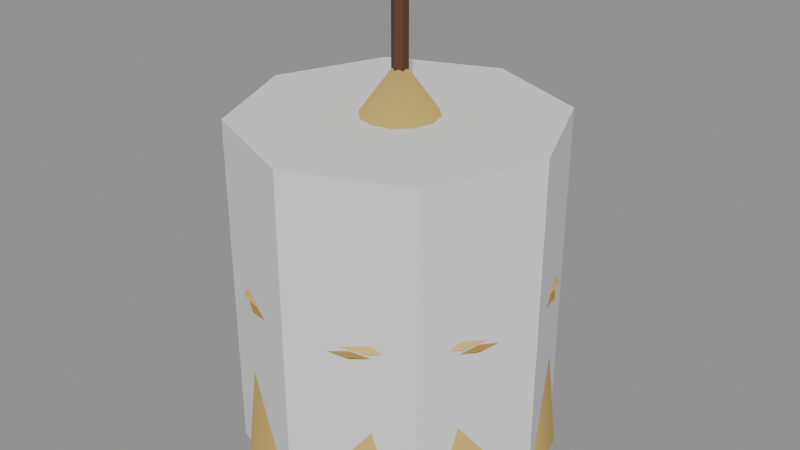 # Source: haystack.blend  (saved by Blender 5.2.45; exported with 4.5.12 LTS)
import bpy
from mathutils import Matrix  # noqa: F401  (used for matrix-valued properties, if any)

bpy.ops.wm.read_factory_settings(use_empty=True)
scene = bpy.context.scene
scene.name = 'Scene'

# ---- materials (node trees are filled in below, after node groups)
mat_vk_vcol = bpy.data.materials.new('VK_vcol')
mat_vk_vcol.diffuse_color = (1.0, 1.0, 1.0, 1.0)

# ---- material node trees
mat_vk_vcol.use_nodes = True; mat_vk_vcol.node_tree.nodes.clear()
_N = mat_vk_vcol.node_tree.nodes; _L = mat_vk_vcol.node_tree.links
n0 = _N.new('ShaderNodeBsdfPrincipled'); n0.name = 'Principled BSDF'; n0.location = (-200, 100)
n0.inputs[2].default_value = 0.9
n0.inputs[10].default_value = 0.005
n1 = _N.new('ShaderNodeOutputMaterial'); n1.name = 'Material Output'; n1.location = (200, 100)
n2 = _N.new('ShaderNodeVertexColor'); n2.name = 'Color Attribute'; n2.location = (0, 0)
n2.layer_name = 'Color'
_L.new(n0.outputs[0], n1.inputs[0])
_L.new(n2.outputs[0], n0.inputs[0])
n1.is_active_output = True

# ---- meshes
me_haystack = bpy.data.meshes.new('Haystack')
me_haystack.from_pydata([(0.4363, 1.053, 1.35), (1.14, 0.0, 1.35), (0.0, 1.2, 0.0), (0.0, 1.05, 1.4), (0.6, 1.039, 0.0), (0.525, 0.9093, 1.4), (1.039, 0.6, 0.0), (0.9093, 0.525, 1.4), (1.2, 0.0, 0.0), (1.05, 0.0, 1.4), (1.039, -0.6, 0.0), (0.9093, -0.525, 1.4), (0.6, -1.039, 0.0), (0.525, -0.9093, 1.4), (0.0, -1.2, 0.0), (0.0, -1.05, 1.4), (-0.6, -1.039, 0.0), (-0.525, -0.9093, 1.4), (-1.039, -0.6, 0.0), (-0.9093, -0.525, 1.4), (-1.2, 0.0, 0.0), (-1.05, 0.0, 1.4), (-1.039, 0.6, 0.0), (-0.9093, 0.525, 1.4), (-0.6, 1.039, 0.0), (-0.525, 0.9093, 1.4), (0.0, 1.15, 1.4), (0.7637, 0.7637, 1.29), (0.575, 0.9959, 1.4), (0.7212, 0.7212, 1.35), (0.9959, 0.575, 1.4), (0.7637, 0.7637, 1.41), (1.15, 0.0, 1.4), (0.8061, 0.8061, 1.35), (0.9959, -0.575, 1.4), (0.9978, 0.4133, 1.29), (0.575, -0.9959, 1.4), (0.9424, 0.3903, 1.35), (0.0, -1.15, 1.4), (0.9978, 0.4133, 1.41), (-0.575, -0.9959, 1.4), (1.053, 0.4363, 1.35), (-0.9959, -0.575, 1.4), (1.08, 0.0, 1.29), (-1.15, 0.0, 1.4), (1.02, 0.0, 1.35), (-0.9959, 0.575, 1.4), (1.08, 0.0, 1.41), (-0.575, 0.9959, 1.4), (0.0, 0.0, 3.0), (0.4133, 0.9978, 1.41), (0.3903, 0.9424, 1.35), (0.4133, 0.9978, 1.29), (6.98e-17, 1.14, 1.35), (6.613e-17, 1.08, 1.41), (6.246e-17, 1.02, 1.35), (6.613e-17, 1.08, 1.29), (-0.4363, 1.053, 1.35), (-0.4133, 0.9978, 1.41), (-0.3903, 0.9424, 1.35), (-0.4133, 0.9978, 1.29), (-0.8061, 0.8061, 1.35), (-0.7637, 0.7637, 1.41), (-0.7212, 0.7212, 1.35), (-0.7637, 0.7637, 1.29), (-1.053, 0.4363, 1.35), (-0.9978, 0.4133, 1.41), (-0.9424, 0.3903, 1.35), (-0.9978, 0.4133, 1.29), (-1.14, 1.396e-16, 1.35), (-1.08, 1.323e-16, 1.41), (-1.02, 1.249e-16, 1.35), (-1.08, 1.323e-16, 1.29), (-1.053, -0.4363, 1.35), (-0.9978, -0.4133, 1.41), (-0.9424, -0.3903, 1.35), (-0.9978, -0.4133, 1.29), (-0.8061, -0.8061, 1.35), (-0.7637, -0.7637, 1.41), (-0.7212, -0.7212, 1.35), (-0.7637, -0.7637, 1.29), (-0.4363, -1.053, 1.35), (-0.4133, -0.9978, 1.41), (-0.3903, -0.9424, 1.35), (-0.4133, -0.9978, 1.29), (-2.094e-16, -1.14, 1.35), (-1.984e-16, -1.08, 1.41), (-1.874e-16, -1.02, 1.35), (-1.984e-16, -1.08, 1.29), (0.4363, -1.053, 1.35), (0.4133, -0.9978, 1.41), (0.3903, -0.9424, 1.35), (0.4133, -0.9978, 1.29), (0.8061, -0.8061, 1.35), (0.7637, -0.7637, 1.41), (0.7212, -0.7212, 1.35), (0.7637, -0.7637, 1.29), (1.053, -0.4363, 1.35), (0.9978, -0.4133, 1.41), (0.9424, -0.3903, 1.35), (0.9978, -0.4133, 1.29), (0.0, 0.06, 2.7), (0.0, 0.06, 3.5), (0.05196, 0.03, 2.7), (0.05196, 0.03, 3.5), (0.05196, -0.03, 2.7), (0.05196, -0.03, 3.5), (0.0, -0.06, 2.7), (0.0, -0.06, 3.5), (-0.05196, -0.03, 2.7), (-0.05196, -0.03, 3.5), (-0.05196, 0.03, 2.7), (-0.05196, 0.03, 3.5)], [], [(43, 35, 41, 1), (55, 59, 60, 56), (2, 3, 5, 4), (51, 55, 56, 52), (35, 27, 33, 41), (4, 5, 7, 6), (52, 56, 53, 0), (30, 49, 32), (6, 7, 9, 8), (41, 33, 31, 39), (56, 60, 57, 53), (8, 9, 11, 10), (36, 49, 38), (33, 0, 50, 31), (10, 11, 13, 12), (53, 57, 58, 54), (28, 49, 30), (12, 13, 15, 14), (39, 31, 29, 37), (57, 61, 62, 58), (14, 15, 17, 16), (34, 49, 36), (27, 52, 0, 33), (16, 17, 19, 18), (54, 58, 59, 55), (26, 49, 28), (18, 19, 21, 20), (37, 29, 27, 35), (58, 62, 63, 59), (20, 21, 23, 22), (5, 3, 25, 23, 21, 19, 17, 15, 13, 11, 9, 7), (29, 51, 52, 27), (22, 23, 25, 24), (38, 49, 40), (32, 49, 34), (24, 25, 3, 2), (2, 4, 6, 8, 10, 12, 14, 16, 18, 20, 22, 24), (40, 49, 42), (45, 37, 35, 43), (50, 54, 55, 51), (42, 49, 44), (47, 39, 37, 45), (0, 53, 54, 50), (44, 49, 46), (1, 41, 39, 47), (40, 42, 44, 46, 48, 26, 28, 30, 32, 34, 36, 38), (46, 49, 48), (31, 50, 51, 29), (59, 63, 64, 60), (48, 49, 26), (60, 64, 61, 57), (61, 65, 66, 62), (62, 66, 67, 63), (63, 67, 68, 64), (64, 68, 65, 61), (65, 69, 70, 66), (66, 70, 71, 67), (67, 71, 72, 68), (68, 72, 69, 65), (69, 73, 74, 70), (70, 74, 75, 71), (71, 75, 76, 72), (72, 76, 73, 69), (73, 77, 78, 74), (74, 78, 79, 75), (75, 79, 80, 76), (76, 80, 77, 73), (77, 81, 82, 78), (78, 82, 83, 79), (79, 83, 84, 80), (80, 84, 81, 77), (81, 85, 86, 82), (82, 86, 87, 83), (83, 87, 88, 84), (84, 88, 85, 81), (85, 89, 90, 86), (86, 90, 91, 87), (87, 91, 92, 88), (88, 92, 89, 85), (89, 93, 94, 90), (90, 94, 95, 91), (91, 95, 96, 92), (92, 96, 93, 89), (93, 97, 98, 94), (94, 98, 99, 95), (95, 99, 100, 96), (96, 100, 97, 93), (97, 1, 47, 98), (98, 47, 45, 99), (99, 45, 43, 100), (100, 43, 1, 97), (101, 102, 104, 103), (103, 104, 106, 105), (105, 106, 108, 107), (107, 108, 110, 109), (104, 102, 112, 110, 108, 106), (109, 110, 112, 111), (111, 112, 102, 101), (101, 103, 105, 107, 109, 111)])
me_haystack.polygons.foreach_set('use_smooth', [True] * 99)
_k = set([(0, 33), (0, 53), (1, 41), (1, 97), (2, 4), (2, 24), (3, 5), (3, 25), (4, 6), (5, 7), (6, 8), (7, 9), (8, 10), (9, 11), (10, 12), (11, 13), (12, 14), (13, 15), (14, 16), (15, 17), (16, 18), (17, 19), (18, 20), (19, 21), (20, 22), (21, 23), (22, 24), (23, 25), (26, 28), (26, 48), (27, 35), (27, 52), (28, 30), (29, 37), (29, 51), (30, 32), (31, 39), (31, 50), (32, 34), (33, 41), (34, 36), (35, 43), (36, 38), (37, 45), (38, 40), (39, 47), (40, 42), (42, 44), (43, 100), (44, 46), (45, 99), (46, 48), (47, 98), (50, 54), (51, 55), (52, 56), (53, 57), (54, 58), (55, 59), (56, 60), (57, 61), (58, 62), (59, 63), (60, 64), (61, 65), (62, 66), (63, 67), (64, 68), (65, 69), (66, 70), (67, 71), (68, 72), (69, 73), (70, 74), (71, 75), (72, 76), (73, 77), (74, 78), (75, 79), (76, 80), (77, 81), (78, 82), (79, 83), (80, 84), (81, 85), (82, 86), (83, 87), (84, 88), (85, 89), (86, 90), (87, 91), (88, 92), (89, 93), (90, 94), (91, 95), (92, 96), (93, 97), (94, 98), (95, 99), (96, 100), (101, 102), (101, 103), (101, 111), (102, 104), (102, 112), (103, 104), (103, 105), (104, 106), (105, 106), (105, 107), (106, 108), (107, 108), (107, 109), (108, 110), (109, 110), (109, 111), (110, 112), (111, 112)])
me_haystack.attributes.new('sharp_edge', 'BOOLEAN', 'EDGE').data.foreach_set('value', [ (min(e.vertices), max(e.vertices)) in _k for e in me_haystack.edges])
_uv = me_haystack.uv_layers.new(name='Float2')
_uv.uv.foreach_set('vector', [1.08, 0.0, 0.9978, 0.4133, 1.053, 0.4363, 1.14, 0.0, 6.246e-17, 1.02, -0.3903, 0.9424, -0.4133, 0.9978, 6.613e-17, 1.08, 0.0, 0.0, 0.0, 1.4, 0.525, 1.4, 0.6, 0.0, 0.3903, 0.9424, 6.246e-17, 1.02, 6.613e-17, 1.08, 0.4133, 0.9978, 0.9978, 0.4133, 0.7637, 0.7637, 0.8061, 0.8061, 1.053, 0.4363, 1.039, 0.0, 0.9093, 1.4, 0.525, 1.4, 0.6, 0.0, 0.4133, 0.9978, 6.613e-17, 1.08, 6.98e-17, 1.14, 0.4363, 1.053, 0.575, 1.4, 0.0, 3.0, 0.0, 1.4, 0.6, 0.0, 0.525, 1.4, 0.0, 1.4, 0.0, 0.0, 1.053, 0.4363, 0.8061, 0.8061, 0.7637, 0.7637, 0.9978, 0.4133, 6.613e-17, 1.08, -0.4133, 0.9978, -0.4363, 1.053, 6.98e-17, 1.14, 0.0, 0.0, 0.0, 1.4, -0.525, 1.4, -0.6, 0.0, 0.575, 1.4, 0.0, 3.0, 0.0, 1.4, 0.8061, 0.8061, 0.4363, 1.053, 0.4133, 0.9978, 0.7637, 0.7637, -0.6, 0.0, -0.525, 1.4, -0.9093, 1.4, -1.039, 0.0, 6.98e-17, 1.14, -0.4363, 1.053, -0.4133, 0.9978, 6.613e-17, 1.08, 0.9959, 1.4, 0.0, 3.0, 0.575, 1.4, 0.6, 0.0, 0.525, 1.4, 0.0, 1.4, 0.0, 0.0, 0.9978, 0.4133, 0.7637, 0.7637, 0.7212, 0.7212, 0.9424, 0.3903, -0.4363, 1.053, -0.8061, 0.8061, -0.7637, 0.7637, -0.4133, 0.9978, 0.0, 0.0, 0.0, 1.4, -0.525, 1.4, -0.6, 0.0, -0.575, 1.4, 0.0, 3.0, -0.9959, 1.4, 0.7637, 0.7637, 0.4133, 0.9978, 0.4363, 1.053, 0.8061, 0.8061, -1.039, 0.0, -0.9093, 1.4, -0.525, 1.4, -0.6, 0.0, 6.613e-17, 1.08, -0.4133, 0.9978, -0.3903, 0.9424, 6.246e-17, 1.02, 0.0, 1.4, 0.0, 3.0, 0.575, 1.4, -0.6, 0.0, -0.525, 1.4, 0.0, 1.4, 0.0, 0.0, 0.9424, 0.3903, 0.7212, 0.7212, 0.7637, 0.7637, 0.9978, 0.4133, -0.4133, 0.9978, -0.7637, 0.7637, -0.7212, 0.7212, -0.3903, 0.9424, 0.0, 0.0, 0.0, 1.4, 0.525, 1.4, 0.6, 0.0, 0.525, 0.9093, 0.0, 1.05, -0.525, 0.9093, -0.9093, 0.525, -1.05, 0.0, -0.9093, -0.525, -0.525, -0.9093, 0.0, -1.05, 0.525, -0.9093, 0.9093, -0.525, 1.05, 0.0, 0.9093, 0.525, 0.7212, 0.7212, 0.3903, 0.9424, 0.4133, 0.9978, 0.7637, 0.7637, 0.6, 0.0, 0.525, 1.4, 0.9093, 1.4, 1.039, 0.0, 0.0, 1.4, 0.0, 3.0, -0.575, 1.4, 0.0, 1.4, 0.0, 3.0, -0.575, 1.4, -0.6, 0.0, -0.525, 1.4, 0.0, 1.4, 0.0, 0.0, 0.0, 1.2, 0.6, 1.039, 1.039, 0.6, 1.2, 0.0, 1.039, -0.6, 0.6, -1.039, 0.0, -1.2, -0.6, -1.039, -1.039, -0.6, -1.2, 0.0, -1.039, 0.6, -0.6, 1.039, -0.9959, 1.4, 0.0, 3.0, -0.575, 1.4, 1.02, 0.0, 0.9424, 0.3903, 0.9978, 0.4133, 1.08, 0.0, 0.4133, 0.9978, 6.613e-17, 1.08, 6.246e-17, 1.02, 0.3903, 0.9424, -0.575, 1.4, 0.0, 3.0, 0.0, 1.4, 1.08, 0.0, 0.9978, 0.4133, 0.9424, 0.3903, 1.02, 0.0, 0.4363, 1.053, 6.98e-17, 1.14, 6.613e-17, 1.08, 0.4133, 0.9978, 0.0, 1.4, 0.0, 3.0, 0.575, 1.4, 1.14, 0.0, 1.053, 0.4363, 0.9978, 0.4133, 1.08, 0.0, -0.575, -0.9959, -0.9959, -0.575, -1.15, 0.0, -0.9959, 0.575, -0.575, 0.9959, 0.0, 1.15, 0.575, 0.9959, 0.9959, 0.575, 1.15, 0.0, 0.9959, -0.575, 0.575, -0.9959, 0.0, -1.15, 0.575, 1.4, 0.0, 3.0, 0.9959, 1.4, 0.7637, 0.7637, 0.4133, 0.9978, 0.3903, 0.9424, 0.7212, 0.7212, -0.3903, 0.9424, -0.7212, 0.7212, -0.7637, 0.7637, -0.4133, 0.9978, -0.575, 1.4, 0.0, 3.0, 0.0, 1.4, -0.4133, 0.9978, -0.7637, 0.7637, -0.8061, 0.8061, -0.4363, 1.053, -0.8061, 0.8061, -1.053, 0.4363, -0.9978, 0.4133, -0.7637, 0.7637, -0.7637, 0.7637, -0.9978, 0.4133, -0.9424, 0.3903, -0.7212, 0.7212, -0.7212, 0.7212, -0.9424, 0.3903, -0.9978, 0.4133, -0.7637, 0.7637, -0.7637, 0.7637, -0.9978, 0.4133, -1.053, 0.4363, -0.8061, 0.8061, -1.053, 0.4363, -1.14, 1.396e-16, -1.08, 1.323e-16, -0.9978, 0.4133, -0.9978, 0.4133, -1.08, 1.323e-16, -1.02, 1.249e-16, -0.9424, 0.3903, -0.9424, 0.3903, -1.02, 1.249e-16, -1.08, 1.323e-16, -0.9978, 0.4133, -0.9978, 0.4133, -1.08, 1.323e-16, -1.14, 1.396e-16, -1.053, 0.4363, -1.14, 1.396e-16, -1.053, -0.4363, -0.9978, -0.4133, -1.08, 1.323e-16, -1.08, 1.323e-16, -0.9978, -0.4133, -0.9424, -0.3903, -1.02, 1.249e-16, -1.02, 1.249e-16, -0.9424, -0.3903, -0.9978, -0.4133, -1.08, 1.323e-16, -1.08, 1.323e-16, -0.9978, -0.4133, -1.053, -0.4363, -1.14, 1.396e-16, -1.053, -0.4363, -0.8061, -0.8061, -0.7637, -0.7637, -0.9978, -0.4133, -0.9978, -0.4133, -0.7637, -0.7637, -0.7212, -0.7212, -0.9424, -0.3903, -0.9424, -0.3903, -0.7212, -0.7212, -0.7637, -0.7637, -0.9978, -0.4133, -0.9978, -0.4133, -0.7637, -0.7637, -0.8061, -0.8061, -1.053, -0.4363, -0.8061, -0.8061, -0.4363, -1.053, -0.4133, -0.9978, -0.7637, -0.7637, -0.7637, -0.7637, -0.4133, -0.9978, -0.3903, -0.9424, -0.7212, -0.7212, -0.7212, -0.7212, -0.3903, -0.9424, -0.4133, -0.9978, -0.7637, -0.7637, -0.7637, -0.7637, -0.4133, -0.9978, -0.4363, -1.053, -0.8061, -0.8061, -0.4363, -1.053, -2.094e-16, -1.14, -1.984e-16, -1.08, -0.4133, -0.9978, -0.4133, -0.9978, -1.984e-16, -1.08, -1.874e-16, -1.02, -0.3903, -0.9424, -0.3903, -0.9424, -1.874e-16, -1.02, -1.984e-16, -1.08, -0.4133, -0.9978, -0.4133, -0.9978, -1.984e-16, -1.08, -2.094e-16, -1.14, -0.4363, -1.053, -2.094e-16, -1.14, 0.4363, -1.053, 0.4133, -0.9978, -1.984e-16, -1.08, -1.984e-16, -1.08, 0.4133, -0.9978, 0.3903, -0.9424, -1.874e-16, -1.02, -1.874e-16, -1.02, 0.3903, -0.9424, 0.4133, -0.9978, -1.984e-16, -1.08, -1.984e-16, -1.08, 0.4133, -0.9978, 0.4363, -1.053, -2.094e-16, -1.14, 0.4363, -1.053, 0.8061, -0.8061, 0.7637, -0.7637, 0.4133, -0.9978, 0.4133, -0.9978, 0.7637, -0.7637, 0.7212, -0.7212, 0.3903, -0.9424, 0.3903, -0.9424, 0.7212, -0.7212, 0.7637, -0.7637, 0.4133, -0.9978, 0.4133, -0.9978, 0.7637, -0.7637, 0.8061, -0.8061, 0.4363, -1.053, 0.8061, -0.8061, 1.053, -0.4363, 0.9978, -0.4133, 0.7637, -0.7637, 0.7637, -0.7637, 0.9978, -0.4133, 0.9424, -0.3903, 0.7212, -0.7212, 0.7212, -0.7212, 0.9424, -0.3903, 0.9978, -0.4133, 0.7637, -0.7637, 0.7637, -0.7637, 0.9978, -0.4133, 1.053, -0.4363, 0.8061, -0.8061, 1.053, -0.4363, 1.14, 0.0, 1.08, 0.0, 0.9978, -0.4133, 0.9978, -0.4133, 1.08, 0.0, 1.02, 0.0, 0.9424, -0.3903, 0.9424, -0.3903, 1.02, 0.0, 1.08, 0.0, 0.9978, -0.4133, 0.9978, -0.4133, 1.08, 0.0, 1.14, 0.0, 1.053, -0.4363, 0.0, 2.7, 0.0, 3.5, 0.05196, 3.5, 0.05196, 2.7, 0.03, 2.7, 0.03, 3.5, -0.03, 3.5, -0.03, 2.7, 0.05196, 2.7, 0.05196, 3.5, 0.0, 3.5, 0.0, 2.7, 0.0, 2.7, 0.0, 3.5, -0.05196, 3.5, -0.05196, 2.7, 0.05196, 0.03, 0.0, 0.06, -0.05196, 0.03, -0.05196, -0.03, 0.0, -0.06, 0.05196, -0.03, -0.03, 2.7, -0.03, 3.5, 0.03, 3.5, 0.03, 2.7, -0.05196, 2.7, -0.05196, 3.5, 0.0, 3.5, 0.0, 2.7, 0.0, 0.06, 0.05196, 0.03, 0.05196, -0.03, 0.0, -0.06, -0.05196, -0.03, -0.05196, 0.03])
_ca = me_haystack.color_attributes.new('Color', 'FLOAT_COLOR', 'CORNER')
_ca.data.foreach_set('color', [0.3916, 0.2346, 0.04971, 1.0, 0.3916, 0.2346, 0.04971, 1.0, 0.3916, 0.2346, 0.04971, 1.0, 0.3916, 0.2346, 0.04971, 1.0, 0.3916, 0.2346, 0.04971, 1.0, 0.3916, 0.2346, 0.04971, 1.0, 0.3916, 0.2346, 0.04971, 1.0, 0.3916, 0.2346, 0.04971, 1.0, 0.6867, 0.4793, 0.1329, 1.0, 0.6867, 0.4793, 0.1329, 1.0, 0.6867, 0.4793, 0.1329, 1.0, 0.6867, 0.4793, 0.1329, 1.0, 0.3916, 0.2346, 0.04971, 1.0, 0.3916, 0.2346, 0.04971, 1.0, 0.3916, 0.2346, 0.04971, 1.0, 0.3916, 0.2346, 0.04971, 1.0, 0.3916, 0.2346, 0.04971, 1.0, 0.3916, 0.2346, 0.04971, 1.0, 0.3916, 0.2346, 0.04971, 1.0, 0.3916, 0.2346, 0.04971, 1.0, 0.6867, 0.4793, 0.1329, 1.0, 0.6867, 0.4793, 0.1329, 1.0, 0.6867, 0.4793, 0.1329, 1.0, 0.6867, 0.4793, 0.1329, 1.0, 0.3916, 0.2346, 0.04971, 1.0, 0.3916, 0.2346, 0.04971, 1.0, 0.3916, 0.2346, 0.04971, 1.0, 0.3916, 0.2346, 0.04971, 1.0, 0.6867, 0.4793, 0.1329, 1.0, 0.6867, 0.4793, 0.1329, 1.0, 0.6867, 0.4793, 0.1329, 1.0, 0.6867, 0.4793, 0.1329, 1.0, 0.6867, 0.4793, 0.1329, 1.0, 0.6867, 0.4793, 0.1329, 1.0, 0.6867, 0.4793, 0.1329, 1.0, 0.3916, 0.2346, 0.04971, 1.0, 0.3916, 0.2346, 0.04971, 1.0, 0.3916, 0.2346, 0.04971, 1.0, 0.3916, 0.2346, 0.04971, 1.0, 0.3916, 0.2346, 0.04971, 1.0, 0.3916, 0.2346, 0.04971, 1.0, 0.3916, 0.2346, 0.04971, 1.0, 0.3916, 0.2346, 0.04971, 1.0, 0.6867, 0.4793, 0.1329, 1.0, 0.6867, 0.4793, 0.1329, 1.0, 0.6867, 0.4793, 0.1329, 1.0, 0.6867, 0.4793, 0.1329, 1.0, 0.6867, 0.4793, 0.1329, 1.0, 0.6867, 0.4793, 0.1329, 1.0, 0.6867, 0.4793, 0.1329, 1.0, 0.3916, 0.2346, 0.04971, 1.0, 0.3916, 0.2346, 0.04971, 1.0, 0.3916, 0.2346, 0.04971, 1.0, 0.3916, 0.2346, 0.04971, 1.0, 0.6867, 0.4793, 0.1329, 1.0, 0.6867, 0.4793, 0.1329, 1.0, 0.6867, 0.4793, 0.1329, 1.0, 0.6867, 0.4793, 0.1329, 1.0, 0.3916, 0.2346, 0.04971, 1.0, 0.3916, 0.2346, 0.04971, 1.0, 0.3916, 0.2346, 0.04971, 1.0, 0.3916, 0.2346, 0.04971, 1.0, 0.6867, 0.4793, 0.1329, 1.0, 0.6867, 0.4793, 0.1329, 1.0, 0.6867, 0.4793, 0.1329, 1.0, 0.6867, 0.4793, 0.1329, 1.0, 0.6867, 0.4793, 0.1329, 1.0, 0.6867, 0.4793, 0.1329, 1.0, 0.6867, 0.4793, 0.1329, 1.0, 0.3916, 0.2346, 0.04971, 1.0, 0.3916, 0.2346, 0.04971, 1.0, 0.3916, 0.2346, 0.04971, 1.0, 0.3916, 0.2346, 0.04971, 1.0, 0.3916, 0.2346, 0.04971, 1.0, 0.3916, 0.2346, 0.04971, 1.0, 0.3916, 0.2346, 0.04971, 1.0, 0.3916, 0.2346, 0.04971, 1.0, 0.6867, 0.4793, 0.1329, 1.0, 0.6867, 0.4793, 0.1329, 1.0, 0.6867, 0.4793, 0.1329, 1.0, 0.6867, 0.4793, 0.1329, 1.0, 0.6867, 0.4793, 0.1329, 1.0, 0.6867, 0.4793, 0.1329, 1.0, 0.6867, 0.4793, 0.1329, 1.0, 0.3916, 0.2346, 0.04971, 1.0, 0.3916, 0.2346, 0.04971, 1.0, 0.3916, 0.2346, 0.04971, 1.0, 0.3916, 0.2346, 0.04971, 1.0, 0.6867, 0.4793, 0.1329, 1.0, 0.6867, 0.4793, 0.1329, 1.0, 0.6867, 0.4793, 0.1329, 1.0, 0.6867, 0.4793, 0.1329, 1.0, 0.3916, 0.2346, 0.04971, 1.0, 0.3916, 0.2346, 0.04971, 1.0, 0.3916, 0.2346, 0.04971, 1.0, 0.3916, 0.2346, 0.04971, 1.0, 0.6867, 0.4793, 0.1329, 1.0, 0.6867, 0.4793, 0.1329, 1.0, 0.6867, 0.4793, 0.1329, 1.0, 0.6867, 0.4793, 0.1329, 1.0, 0.6867, 0.4793, 0.1329, 1.0, 0.6867, 0.4793, 0.1329, 1.0, 0.6867, 0.4793, 0.1329, 1.0, 0.3916, 0.2346, 0.04971, 1.0, 0.3916, 0.2346, 0.04971, 1.0, 0.3916, 0.2346, 0.04971, 1.0, 0.3916, 0.2346, 0.04971, 1.0, 0.3916, 0.2346, 0.04971, 1.0, 0.3916, 0.2346, 0.04971, 1.0, 0.3916, 0.2346, 0.04971, 1.0, 0.3916, 0.2346, 0.04971, 1.0, 0.6867, 0.4793, 0.1329, 1.0, 0.6867, 0.4793, 0.1329, 1.0, 0.6867, 0.4793, 0.1329, 1.0, 0.6867, 0.4793, 0.1329, 1.0, 0.6867, 0.4793, 0.1329, 1.0, 0.6867, 0.4793, 0.1329, 1.0, 0.6867, 0.4793, 0.1329, 1.0, 0.6867, 0.4793, 0.1329, 1.0, 0.6867, 0.4793, 0.1329, 1.0, 0.6867, 0.4793, 0.1329, 1.0, 0.6867, 0.4793, 0.1329, 1.0, 0.6867, 0.4793, 0.1329, 1.0, 0.6867, 0.4793, 0.1329, 1.0, 0.6867, 0.4793, 0.1329, 1.0, 0.6867, 0.4793, 0.1329, 1.0, 0.6867, 0.4793, 0.1329, 1.0, 0.3916, 0.2346, 0.04971, 1.0, 0.3916, 0.2346, 0.04971, 1.0, 0.3916, 0.2346, 0.04971, 1.0, 0.3916, 0.2346, 0.04971, 1.0, 0.6867, 0.4793, 0.1329, 1.0, 0.6867, 0.4793, 0.1329, 1.0, 0.6867, 0.4793, 0.1329, 1.0, 0.6867, 0.4793, 0.1329, 1.0, 0.6867, 0.4793, 0.1329, 1.0, 0.6867, 0.4793, 0.1329, 1.0, 0.6867, 0.4793, 0.1329, 1.0, 0.6867, 0.4793, 0.1329, 1.0, 0.6867, 0.4793, 0.1329, 1.0, 0.6867, 0.4793, 0.1329, 1.0, 0.6867, 0.4793, 0.1329, 1.0, 0.6867, 0.4793, 0.1329, 1.0, 0.6867, 0.4793, 0.1329, 1.0, 0.6867, 0.4793, 0.1329, 1.0, 0.6867, 0.4793, 0.1329, 1.0, 0.6867, 0.4793, 0.1329, 1.0, 0.6867, 0.4793, 0.1329, 1.0, 0.6867, 0.4793, 0.1329, 1.0, 0.6867, 0.4793, 0.1329, 1.0, 0.6867, 0.4793, 0.1329, 1.0, 0.6867, 0.4793, 0.1329, 1.0, 0.6867, 0.4793, 0.1329, 1.0, 0.6867, 0.4793, 0.1329, 1.0, 0.6867, 0.4793, 0.1329, 1.0, 0.6867, 0.4793, 0.1329, 1.0, 0.6867, 0.4793, 0.1329, 1.0, 0.6867, 0.4793, 0.1329, 1.0, 0.6867, 0.4793, 0.1329, 1.0, 0.6867, 0.4793, 0.1329, 1.0, 0.3916, 0.2346, 0.04971, 1.0, 0.3916, 0.2346, 0.04971, 1.0, 0.3916, 0.2346, 0.04971, 1.0, 0.3916, 0.2346, 0.04971, 1.0, 0.3916, 0.2346, 0.04971, 1.0, 0.3916, 0.2346, 0.04971, 1.0, 0.3916, 0.2346, 0.04971, 1.0, 0.3916, 0.2346, 0.04971, 1.0, 0.6867, 0.4793, 0.1329, 1.0, 0.6867, 0.4793, 0.1329, 1.0, 0.6867, 0.4793, 0.1329, 1.0, 0.3916, 0.2346, 0.04971, 1.0, 0.3916, 0.2346, 0.04971, 1.0, 0.3916, 0.2346, 0.04971, 1.0, 0.3916, 0.2346, 0.04971, 1.0, 0.3916, 0.2346, 0.04971, 1.0, 0.3916, 0.2346, 0.04971, 1.0, 0.3916, 0.2346, 0.04971, 1.0, 0.3916, 0.2346, 0.04971, 1.0, 0.6867, 0.4793, 0.1329, 1.0, 0.6867, 0.4793, 0.1329, 1.0, 0.6867, 0.4793, 0.1329, 1.0, 0.3916, 0.2346, 0.04971, 1.0, 0.3916, 0.2346, 0.04971, 1.0, 0.3916, 0.2346, 0.04971, 1.0, 0.3916, 0.2346, 0.04971, 1.0, 0.6867, 0.4793, 0.1329, 1.0, 0.6867, 0.4793, 0.1329, 1.0, 0.6867, 0.4793, 0.1329, 1.0, 0.6867, 0.4793, 0.1329, 1.0, 0.6867, 0.4793, 0.1329, 1.0, 0.6867, 0.4793, 0.1329, 1.0, 0.6867, 0.4793, 0.1329, 1.0, 0.6867, 0.4793, 0.1329, 1.0, 0.6867, 0.4793, 0.1329, 1.0, 0.6867, 0.4793, 0.1329, 1.0, 0.6867, 0.4793, 0.1329, 1.0, 0.6867, 0.4793, 0.1329, 1.0, 0.6867, 0.4793, 0.1329, 1.0, 0.6867, 0.4793, 0.1329, 1.0, 0.6867, 0.4793, 0.1329, 1.0, 0.3916, 0.2346, 0.04971, 1.0, 0.3916, 0.2346, 0.04971, 1.0, 0.3916, 0.2346, 0.04971, 1.0, 0.3916, 0.2346, 0.04971, 1.0, 0.3916, 0.2346, 0.04971, 1.0, 0.3916, 0.2346, 0.04971, 1.0, 0.3916, 0.2346, 0.04971, 1.0, 0.3916, 0.2346, 0.04971, 1.0, 0.6867, 0.4793, 0.1329, 1.0, 0.6867, 0.4793, 0.1329, 1.0, 0.6867, 0.4793, 0.1329, 1.0, 0.3916, 0.2346, 0.04971, 1.0, 0.3916, 0.2346, 0.04971, 1.0, 0.3916, 0.2346, 0.04971, 1.0, 0.3916, 0.2346, 0.04971, 1.0, 0.3916, 0.2346, 0.04971, 1.0, 0.3916, 0.2346, 0.04971, 1.0, 0.3916, 0.2346, 0.04971, 1.0, 0.3916, 0.2346, 0.04971, 1.0, 0.3916, 0.2346, 0.04971, 1.0, 0.3916, 0.2346, 0.04971, 1.0, 0.3916, 0.2346, 0.04971, 1.0, 0.3916, 0.2346, 0.04971, 1.0, 0.3916, 0.2346, 0.04971, 1.0, 0.3916, 0.2346, 0.04971, 1.0, 0.3916, 0.2346, 0.04971, 1.0, 0.3916, 0.2346, 0.04971, 1.0, 0.3916, 0.2346, 0.04971, 1.0, 0.3916, 0.2346, 0.04971, 1.0, 0.3916, 0.2346, 0.04971, 1.0, 0.3916, 0.2346, 0.04971, 1.0, 0.3916, 0.2346, 0.04971, 1.0, 0.3916, 0.2346, 0.04971, 1.0, 0.3916, 0.2346, 0.04971, 1.0, 0.3916, 0.2346, 0.04971, 1.0, 0.3916, 0.2346, 0.04971, 1.0, 0.3916, 0.2346, 0.04971, 1.0, 0.3916, 0.2346, 0.04971, 1.0, 0.3916, 0.2346, 0.04971, 1.0, 0.3916, 0.2346, 0.04971, 1.0, 0.3916, 0.2346, 0.04971, 1.0, 0.3916, 0.2346, 0.04971, 1.0, 0.3916, 0.2346, 0.04971, 1.0, 0.3916, 0.2346, 0.04971, 1.0, 0.3916, 0.2346, 0.04971, 1.0, 0.3916, 0.2346, 0.04971, 1.0, 0.3916, 0.2346, 0.04971, 1.0, 0.3916, 0.2346, 0.04971, 1.0, 0.3916, 0.2346, 0.04971, 1.0, 0.3916, 0.2346, 0.04971, 1.0, 0.3916, 0.2346, 0.04971, 1.0, 0.3916, 0.2346, 0.04971, 1.0, 0.3916, 0.2346, 0.04971, 1.0, 0.3916, 0.2346, 0.04971, 1.0, 0.3916, 0.2346, 0.04971, 1.0, 0.3916, 0.2346, 0.04971, 1.0, 0.3916, 0.2346, 0.04971, 1.0, 0.3916, 0.2346, 0.04971, 1.0, 0.3916, 0.2346, 0.04971, 1.0, 0.3916, 0.2346, 0.04971, 1.0, 0.3916, 0.2346, 0.04971, 1.0, 0.3916, 0.2346, 0.04971, 1.0, 0.3916, 0.2346, 0.04971, 1.0, 0.3916, 0.2346, 0.04971, 1.0, 0.3916, 0.2346, 0.04971, 1.0, 0.3916, 0.2346, 0.04971, 1.0, 0.3916, 0.2346, 0.04971, 1.0, 0.3916, 0.2346, 0.04971, 1.0, 0.3916, 0.2346, 0.04971, 1.0, 0.3916, 0.2346, 0.04971, 1.0, 0.3916, 0.2346, 0.04971, 1.0, 0.3916, 0.2346, 0.04971, 1.0, 0.3916, 0.2346, 0.04971, 1.0, 0.3916, 0.2346, 0.04971, 1.0, 0.3916, 0.2346, 0.04971, 1.0, 0.3916, 0.2346, 0.04971, 1.0, 0.3916, 0.2346, 0.04971, 1.0, 0.3916, 0.2346, 0.04971, 1.0, 0.3916, 0.2346, 0.04971, 1.0, 0.3916, 0.2346, 0.04971, 1.0, 0.3916, 0.2346, 0.04971, 1.0, 0.3916, 0.2346, 0.04971, 1.0, 0.3916, 0.2346, 0.04971, 1.0, 0.3916, 0.2346, 0.04971, 1.0, 0.3916, 0.2346, 0.04971, 1.0, 0.3916, 0.2346, 0.04971, 1.0, 0.3916, 0.2346, 0.04971, 1.0, 0.3916, 0.2346, 0.04971, 1.0, 0.3916, 0.2346, 0.04971, 1.0, 0.3916, 0.2346, 0.04971, 1.0, 0.3916, 0.2346, 0.04971, 1.0, 0.3916, 0.2346, 0.04971, 1.0, 0.3916, 0.2346, 0.04971, 1.0, 0.3916, 0.2346, 0.04971, 1.0, 0.3916, 0.2346, 0.04971, 1.0, 0.3916, 0.2346, 0.04971, 1.0, 0.3916, 0.2346, 0.04971, 1.0, 0.3916, 0.2346, 0.04971, 1.0, 0.3916, 0.2346, 0.04971, 1.0, 0.3916, 0.2346, 0.04971, 1.0, 0.3916, 0.2346, 0.04971, 1.0, 0.3916, 0.2346, 0.04971, 1.0, 0.3916, 0.2346, 0.04971, 1.0, 0.3916, 0.2346, 0.04971, 1.0, 0.3916, 0.2346, 0.04971, 1.0, 0.3916, 0.2346, 0.04971, 1.0, 0.3916, 0.2346, 0.04971, 1.0, 0.3916, 0.2346, 0.04971, 1.0, 0.3916, 0.2346, 0.04971, 1.0, 0.3916, 0.2346, 0.04971, 1.0, 0.3916, 0.2346, 0.04971, 1.0, 0.3916, 0.2346, 0.04971, 1.0, 0.3916, 0.2346, 0.04971, 1.0, 0.3916, 0.2346, 0.04971, 1.0, 0.3916, 0.2346, 0.04971, 1.0, 0.3916, 0.2346, 0.04971, 1.0, 0.3916, 0.2346, 0.04971, 1.0, 0.3916, 0.2346, 0.04971, 1.0, 0.3916, 0.2346, 0.04971, 1.0, 0.3916, 0.2346, 0.04971, 1.0, 0.3916, 0.2346, 0.04971, 1.0, 0.3916, 0.2346, 0.04971, 1.0, 0.3916, 0.2346, 0.04971, 1.0, 0.3916, 0.2346, 0.04971, 1.0, 0.3916, 0.2346, 0.04971, 1.0, 0.3916, 0.2346, 0.04971, 1.0, 0.3916, 0.2346, 0.04971, 1.0, 0.3916, 0.2346, 0.04971, 1.0, 0.3916, 0.2346, 0.04971, 1.0, 0.3916, 0.2346, 0.04971, 1.0, 0.3916, 0.2346, 0.04971, 1.0, 0.3916, 0.2346, 0.04971, 1.0, 0.3916, 0.2346, 0.04971, 1.0, 0.3916, 0.2346, 0.04971, 1.0, 0.3916, 0.2346, 0.04971, 1.0, 0.3916, 0.2346, 0.04971, 1.0, 0.3916, 0.2346, 0.04971, 1.0, 0.3916, 0.2346, 0.04971, 1.0, 0.3916, 0.2346, 0.04971, 1.0, 0.3916, 0.2346, 0.04971, 1.0, 0.3916, 0.2346, 0.04971, 1.0, 0.3916, 0.2346, 0.04971, 1.0, 0.3916, 0.2346, 0.04971, 1.0, 0.3916, 0.2346, 0.04971, 1.0, 0.3916, 0.2346, 0.04971, 1.0, 0.3916, 0.2346, 0.04971, 1.0, 0.3916, 0.2346, 0.04971, 1.0, 0.3916, 0.2346, 0.04971, 1.0, 0.3916, 0.2346, 0.04971, 1.0, 0.3916, 0.2346, 0.04971, 1.0, 0.3916, 0.2346, 0.04971, 1.0, 0.3916, 0.2346, 0.04971, 1.0, 0.3916, 0.2346, 0.04971, 1.0, 0.3916, 0.2346, 0.04971, 1.0, 0.3916, 0.2346, 0.04971, 1.0, 0.3916, 0.2346, 0.04971, 1.0, 0.3916, 0.2346, 0.04971, 1.0, 0.3916, 0.2346, 0.04971, 1.0, 0.3916, 0.2346, 0.04971, 1.0, 0.3916, 0.2346, 0.04971, 1.0, 0.3916, 0.2346, 0.04971, 1.0, 0.3916, 0.2346, 0.04971, 1.0, 0.3916, 0.2346, 0.04971, 1.0, 0.3916, 0.2346, 0.04971, 1.0, 0.3916, 0.2346, 0.04971, 1.0, 0.3916, 0.2346, 0.04971, 1.0, 0.3916, 0.2346, 0.04971, 1.0, 0.3916, 0.2346, 0.04971, 1.0, 0.3916, 0.2346, 0.04971, 1.0, 0.3916, 0.2346, 0.04971, 1.0, 0.3916, 0.2346, 0.04971, 1.0, 0.3916, 0.2346, 0.04971, 1.0, 0.3916, 0.2346, 0.04971, 1.0, 0.3916, 0.2346, 0.04971, 1.0, 0.3916, 0.2346, 0.04971, 1.0, 0.09531, 0.03955, 0.02029, 1.0, 0.09531, 0.03955, 0.02029, 1.0, 0.09531, 0.03955, 0.02029, 1.0, 0.09531, 0.03955, 0.02029, 1.0, 0.09531, 0.03955, 0.02029, 1.0, 0.09531, 0.03955, 0.02029, 1.0, 0.09531, 0.03955, 0.02029, 1.0, 0.09531, 0.03955, 0.02029, 1.0, 0.09531, 0.03955, 0.02029, 1.0, 0.09531, 0.03955, 0.02029, 1.0, 0.09531, 0.03955, 0.02029, 1.0, 0.09531, 0.03955, 0.02029, 1.0, 0.09531, 0.03955, 0.02029, 1.0, 0.09531, 0.03955, 0.02029, 1.0, 0.09531, 0.03955, 0.02029, 1.0, 0.09531, 0.03955, 0.02029, 1.0, 0.09531, 0.03955, 0.02029, 1.0, 0.09531, 0.03955, 0.02029, 1.0, 0.09531, 0.03955, 0.02029, 1.0, 0.09531, 0.03955, 0.02029, 1.0, 0.09531, 0.03955, 0.02029, 1.0, 0.09531, 0.03955, 0.02029, 1.0, 0.09531, 0.03955, 0.02029, 1.0, 0.09531, 0.03955, 0.02029, 1.0, 0.09531, 0.03955, 0.02029, 1.0, 0.09531, 0.03955, 0.02029, 1.0, 0.09531, 0.03955, 0.02029, 1.0, 0.09531, 0.03955, 0.02029, 1.0, 0.09531, 0.03955, 0.02029, 1.0, 0.09531, 0.03955, 0.02029, 1.0, 0.09531, 0.03955, 0.02029, 1.0, 0.09531, 0.03955, 0.02029, 1.0, 0.09531, 0.03955, 0.02029, 1.0, 0.09531, 0.03955, 0.02029, 1.0, 0.09531, 0.03955, 0.02029, 1.0, 0.09531, 0.03955, 0.02029, 1.0])
me_haystack.materials.append(mat_vk_vcol)
me_haystack.update()
me_body_convcolonly = bpy.data.meshes.new('Body-convcolonly')
me_body_convcolonly.from_pydata([(0.0, 1.2, 0.0), (0.0, 1.2, 2.6), (0.8485, 0.8485, 0.0), (0.8485, 0.8485, 2.6), (1.2, 0.0, 0.0), (1.2, 0.0, 2.6), (0.8485, -0.8485, 0.0), (0.8485, -0.8485, 2.6), (0.0, -1.2, 0.0), (0.0, -1.2, 2.6), (-0.8485, -0.8485, 0.0), (-0.8485, -0.8485, 2.6), (-1.2, 0.0, 0.0), (-1.2, 0.0, 2.6), (-0.8485, 0.8485, 0.0), (-0.8485, 0.8485, 2.6)], [], [(0, 1, 3, 2), (2, 3, 5, 4), (4, 5, 7, 6), (6, 7, 9, 8), (8, 9, 11, 10), (10, 11, 13, 12), (3, 1, 15, 13, 11, 9, 7, 5), (12, 13, 15, 14), (14, 15, 1, 0), (0, 2, 4, 6, 8, 10, 12, 14)])
_uv = me_body_convcolonly.uv_layers.new(name='Float2')
_uv.uv.foreach_set('vector', [0.0, 0.0, 0.0, 2.6, 0.8485, 2.6, 0.8485, 0.0, 0.8485, 0.0, 0.8485, 2.6, 0.0, 2.6, 0.0, 0.0, 0.0, 0.0, 0.0, 2.6, -0.8485, 2.6, -0.8485, 0.0, 0.8485, 0.0, 0.8485, 2.6, 0.0, 2.6, 0.0, 0.0, 0.0, 0.0, 0.0, 2.6, -0.8485, 2.6, -0.8485, 0.0, -0.8485, 0.0, -0.8485, 2.6, 0.0, 2.6, 0.0, 0.0, 0.8485, 0.8485, 0.0, 1.2, -0.8485, 0.8485, -1.2, 0.0, -0.8485, -0.8485, 0.0, -1.2, 0.8485, -0.8485, 1.2, 0.0, 0.0, 0.0, 0.0, 2.6, 0.8485, 2.6, 0.8485, 0.0, -0.8485, 0.0, -0.8485, 2.6, 0.0, 2.6, 0.0, 0.0, 0.0, 1.2, 0.8485, 0.8485, 1.2, 0.0, 0.8485, -0.8485, 0.0, -1.2, -0.8485, -0.8485, -1.2, 0.0, -0.8485, 0.8485])
_ca = me_body_convcolonly.color_attributes.new('Color', 'FLOAT_COLOR', 'CORNER')
_ca.data.foreach_set('color', [0.3968, 0.3663, 0.2705, 1.0, 0.3968, 0.3663, 0.2705, 1.0, 0.3968, 0.3663, 0.2705, 1.0, 0.3968, 0.3663, 0.2705, 1.0, 0.3968, 0.3663, 0.2705, 1.0, 0.3968, 0.3663, 0.2705, 1.0, 0.3968, 0.3663, 0.2705, 1.0, 0.3968, 0.3663, 0.2705, 1.0, 0.3968, 0.3663, 0.2705, 1.0, 0.3968, 0.3663, 0.2705, 1.0, 0.3968, 0.3663, 0.2705, 1.0, 0.3968, 0.3663, 0.2705, 1.0, 0.3968, 0.3663, 0.2705, 1.0, 0.3968, 0.3663, 0.2705, 1.0, 0.3968, 0.3663, 0.2705, 1.0, 0.3968, 0.3663, 0.2705, 1.0, 0.3968, 0.3663, 0.2705, 1.0, 0.3968, 0.3663, 0.2705, 1.0, 0.3968, 0.3663, 0.2705, 1.0, 0.3968, 0.3663, 0.2705, 1.0, 0.3968, 0.3663, 0.2705, 1.0, 0.3968, 0.3663, 0.2705, 1.0, 0.3968, 0.3663, 0.2705, 1.0, 0.3968, 0.3663, 0.2705, 1.0, 0.3968, 0.3663, 0.2705, 1.0, 0.3968, 0.3663, 0.2705, 1.0, 0.3968, 0.3663, 0.2705, 1.0, 0.3968, 0.3663, 0.2705, 1.0, 0.3968, 0.3663, 0.2705, 1.0, 0.3968, 0.3663, 0.2705, 1.0, 0.3968, 0.3663, 0.2705, 1.0, 0.3968, 0.3663, 0.2705, 1.0, 0.3968, 0.3663, 0.2705, 1.0, 0.3968, 0.3663, 0.2705, 1.0, 0.3968, 0.3663, 0.2705, 1.0, 0.3968, 0.3663, 0.2705, 1.0, 0.3968, 0.3663, 0.2705, 1.0, 0.3968, 0.3663, 0.2705, 1.0, 0.3968, 0.3663, 0.2705, 1.0, 0.3968, 0.3663, 0.2705, 1.0, 0.3968, 0.3663, 0.2705, 1.0, 0.3968, 0.3663, 0.2705, 1.0, 0.3968, 0.3663, 0.2705, 1.0, 0.3968, 0.3663, 0.2705, 1.0, 0.3968, 0.3663, 0.2705, 1.0, 0.3968, 0.3663, 0.2705, 1.0, 0.3968, 0.3663, 0.2705, 1.0, 0.3968, 0.3663, 0.2705, 1.0])
me_body_convcolonly.update()

# ---- objects
ob_haystack = bpy.data.objects.new('Haystack', me_haystack)
ob_body_convcolonly = bpy.data.objects.new('Body-convcolonly', me_body_convcolonly)

# ---- transforms, parenting, visibility, modifiers, constraints
ob_haystack.location = (0.0, 0.0, 0.0)
ob_body_convcolonly.location = (0.0, 0.0, 0.0)

# ---- collection membership
scene.collection.objects.link(ob_haystack)
scene.collection.objects.link(ob_body_convcolonly)

# ---- scene / render settings (as saved in the file)
scene.frame_start = 1; scene.frame_end = 250; scene.frame_set(1)
scene.render.engine = 'BLENDER_EEVEE_NEXT'
scene.render.fps = 30
scene.render.bake_bias = 0.0
scene.render.bake_samples = 0
scene.render.compositor_device = 'GPU'
scene.eevee.use_volume_custom_range = False
scene.eevee.fast_gi_thickness_near = 0.1
scene.eevee.fast_gi_thickness_far = 0.0
scene.eevee.ray_tracing_options.screen_trace_thickness = 0.1
bpy.context.view_layer.update()

# ---- added for rendering (the .blend has no active camera and no usable light): camera, sun + grey world if the file has none
cam_auto = bpy.data.cameras.new('AutoCamera')
cam_auto.lens = 50.0
cam_auto.sensor_width = 36.0
cam_auto.clip_end = 1000.0
ob_auto_camera = bpy.data.objects.new('AutoCamera', cam_auto)
scene.collection.objects.link(ob_auto_camera)
ob_auto_camera.location = (4.51089, -5.41306, 5.35871)
ob_auto_camera.rotation_euler = (1.09748, -7.21219e-08, 0.694738)
scene.camera = ob_auto_camera
light_auto_sun = bpy.data.lights.new('AutoSun', 'SUN')
light_auto_sun.energy = 3.0
light_auto_sun.angle = 0.0523599
ob_auto_sun = bpy.data.objects.new('AutoSun', light_auto_sun)
scene.collection.objects.link(ob_auto_sun)
ob_auto_sun.rotation_euler = (0.872665, 0.174533, 0.523599)
if scene.world is None:
    world_auto = bpy.data.worlds.new('AutoWorld')
    world_auto.color = (0.3, 0.3, 0.3)
    scene.world = world_auto
bpy.context.view_layer.update()
